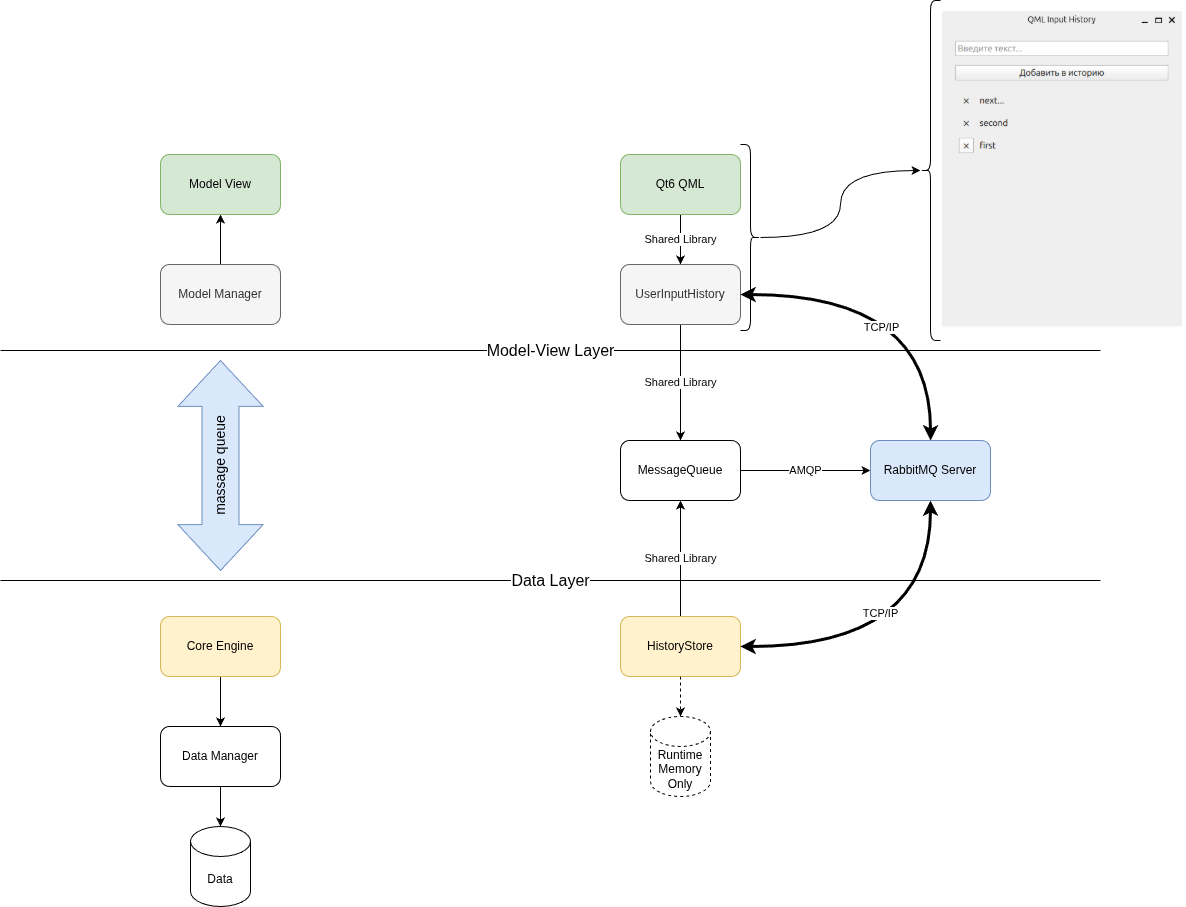

The diagram above was exported from draw.io. Its source (the exported page's mxGraphModel, read from the mxfile embedded in the PNG):
<mxGraphModel dx="1679" dy="1059" grid="1" gridSize="10" guides="1" tooltips="1" connect="1" arrows="1" fold="1" page="1" pageScale="1" pageWidth="850" pageHeight="1100" math="0" shadow="0">
  <root>
    <mxCell id="0" />
    <mxCell id="1" parent="0" />
    <mxCell id="2" value="Data" style="shape=cylinder3;whiteSpace=wrap;html=1;boundedLbl=1;backgroundOutline=1;size=15;" parent="1" vertex="1">
      <mxGeometry x="250" y="846" width="60" height="80" as="geometry" />
    </mxCell>
    <mxCell id="3" value="Data Manager" style="rounded=1;whiteSpace=wrap;html=1;" parent="1" vertex="1">
      <mxGeometry x="220" y="746" width="120" height="60" as="geometry" />
    </mxCell>
    <mxCell id="8" style="edgeStyle=none;html=1;" parent="1" source="4" target="3" edge="1">
      <mxGeometry relative="1" as="geometry" />
    </mxCell>
    <mxCell id="4" value="Core Engine" style="rounded=1;whiteSpace=wrap;html=1;fillColor=#fff2cc;strokeColor=#d6b656;" parent="1" vertex="1">
      <mxGeometry x="220" y="636" width="120" height="60" as="geometry" />
    </mxCell>
    <mxCell id="5" value="&lt;font style=&quot;font-size: 14px;&quot;&gt;massage queue&lt;/font&gt;" style="shape=doubleArrow;direction=south;whiteSpace=wrap;html=1;arrowWidth=0.435589599609375;arrowSize=0.21817677815755207;horizontal=0;fillColor=#dae8fc;strokeColor=#6c8ebf;" parent="1" vertex="1">
      <mxGeometry x="237.5" y="380" width="85" height="210" as="geometry" />
    </mxCell>
    <mxCell id="10" style="edgeStyle=none;html=1;entryX=0.5;entryY=1;entryDx=0;entryDy=0;" parent="1" source="6" target="7" edge="1">
      <mxGeometry relative="1" as="geometry" />
    </mxCell>
    <mxCell id="6" value="Model Manager" style="rounded=1;whiteSpace=wrap;html=1;fillColor=#f5f5f5;fontColor=#333333;strokeColor=#666666;" parent="1" vertex="1">
      <mxGeometry x="220" y="284" width="120" height="60" as="geometry" />
    </mxCell>
    <mxCell id="7" value="Model View" style="rounded=1;whiteSpace=wrap;html=1;fillColor=#d5e8d4;strokeColor=#82b366;" parent="1" vertex="1">
      <mxGeometry x="220" y="174" width="120" height="60" as="geometry" />
    </mxCell>
    <mxCell id="9" style="edgeStyle=none;html=1;entryX=0.5;entryY=0;entryDx=0;entryDy=0;entryPerimeter=0;" parent="1" source="3" target="2" edge="1">
      <mxGeometry relative="1" as="geometry" />
    </mxCell>
    <mxCell id="19" value="AMQP" style="edgeStyle=none;html=1;" edge="1" parent="1" source="11" target="18">
      <mxGeometry relative="1" as="geometry" />
    </mxCell>
    <mxCell id="11" value="MessageQueue" style="rounded=1;whiteSpace=wrap;html=1;" vertex="1" parent="1">
      <mxGeometry x="680" y="460" width="120" height="60" as="geometry" />
    </mxCell>
    <mxCell id="14" value="Shared Library" style="edgeStyle=none;html=1;entryX=0.5;entryY=0;entryDx=0;entryDy=0;" edge="1" parent="1" source="12" target="11">
      <mxGeometry relative="1" as="geometry" />
    </mxCell>
    <mxCell id="21" style="edgeStyle=orthogonalEdgeStyle;curved=1;html=1;strokeWidth=3;startArrow=classic;startFill=1;" edge="1" parent="1" source="12" target="18">
      <mxGeometry relative="1" as="geometry" />
    </mxCell>
    <mxCell id="34" value="TCP/IP" style="edgeLabel;html=1;align=center;verticalAlign=middle;resizable=0;points=[];" vertex="1" connectable="0" parent="21">
      <mxGeometry x="-0.1606" y="-33" relative="1" as="geometry">
        <mxPoint as="offset" />
      </mxGeometry>
    </mxCell>
    <mxCell id="12" value="UserInputHistory" style="rounded=1;whiteSpace=wrap;html=1;fillColor=#f5f5f5;fontColor=#333333;strokeColor=#666666;" vertex="1" parent="1">
      <mxGeometry x="680" y="284" width="120" height="60" as="geometry" />
    </mxCell>
    <mxCell id="15" value="&lt;span style=&quot;color: rgb(0, 0, 0); font-family: Helvetica; font-size: 11px; font-style: normal; font-variant-ligatures: normal; font-variant-caps: normal; font-weight: 400; letter-spacing: normal; orphans: 2; text-align: center; text-indent: 0px; text-transform: none; widows: 2; word-spacing: 0px; -webkit-text-stroke-width: 0px; white-space: nowrap; background-color: rgb(255, 255, 255); text-decoration-thickness: initial; text-decoration-style: initial; text-decoration-color: initial; display: inline !important; float: none;&quot;&gt;Shared Library&lt;/span&gt;" style="edgeStyle=none;html=1;" edge="1" parent="1" source="13" target="11">
      <mxGeometry relative="1" as="geometry" />
    </mxCell>
    <mxCell id="13" value="HistoryStore" style="rounded=1;whiteSpace=wrap;html=1;fillColor=#fff2cc;strokeColor=#d6b656;" vertex="1" parent="1">
      <mxGeometry x="680" y="636" width="120" height="60" as="geometry" />
    </mxCell>
    <mxCell id="16" value="&lt;div&gt;Runtime&lt;/div&gt;Memory&lt;div&gt;Only&lt;/div&gt;" style="shape=cylinder3;whiteSpace=wrap;html=1;boundedLbl=1;backgroundOutline=1;size=15;dashed=1;" vertex="1" parent="1">
      <mxGeometry x="710" y="736" width="60" height="80" as="geometry" />
    </mxCell>
    <mxCell id="17" style="edgeStyle=none;html=1;entryX=0.5;entryY=0;entryDx=0;entryDy=0;entryPerimeter=0;dashed=1;" edge="1" parent="1" source="13" target="16">
      <mxGeometry relative="1" as="geometry" />
    </mxCell>
    <mxCell id="22" style="edgeStyle=orthogonalEdgeStyle;curved=1;html=1;entryX=1;entryY=0.5;entryDx=0;entryDy=0;exitX=0.5;exitY=1;exitDx=0;exitDy=0;strokeWidth=3;startArrow=classic;startFill=1;" edge="1" parent="1" source="18" target="13">
      <mxGeometry relative="1" as="geometry" />
    </mxCell>
    <mxCell id="35" value="TCP/IP" style="edgeLabel;html=1;align=center;verticalAlign=middle;resizable=0;points=[];" vertex="1" connectable="0" parent="22">
      <mxGeometry x="0.1666" y="-33" relative="1" as="geometry">
        <mxPoint as="offset" />
      </mxGeometry>
    </mxCell>
    <mxCell id="18" value="RabbitMQ Server" style="rounded=1;whiteSpace=wrap;html=1;fillColor=#dae8fc;strokeColor=#6c8ebf;" vertex="1" parent="1">
      <mxGeometry x="930" y="460" width="120" height="60" as="geometry" />
    </mxCell>
    <mxCell id="26" value="Shared Library" style="edgeStyle=orthogonalEdgeStyle;curved=1;html=1;entryX=0.5;entryY=0;entryDx=0;entryDy=0;" edge="1" parent="1" source="25" target="12">
      <mxGeometry relative="1" as="geometry" />
    </mxCell>
    <mxCell id="25" value="Qt6 QML" style="rounded=1;whiteSpace=wrap;html=1;fillColor=#d5e8d4;strokeColor=#82b366;" vertex="1" parent="1">
      <mxGeometry x="680" y="174" width="120" height="60" as="geometry" />
    </mxCell>
    <mxCell id="31" value="&lt;font style=&quot;font-size: 16px;&quot;&gt;Data Layer&lt;/font&gt;" style="endArrow=none;html=1;curved=1;" edge="1" parent="1">
      <mxGeometry width="50" height="50" relative="1" as="geometry">
        <mxPoint x="60" y="600" as="sourcePoint" />
        <mxPoint x="1160" y="600" as="targetPoint" />
      </mxGeometry>
    </mxCell>
    <mxCell id="32" value="&lt;font style=&quot;font-size: 16px;&quot;&gt;Model-View Layer&lt;/font&gt;" style="endArrow=none;html=1;curved=1;" edge="1" parent="1">
      <mxGeometry width="50" height="50" relative="1" as="geometry">
        <mxPoint x="60" y="370" as="sourcePoint" />
        <mxPoint x="1160" y="370" as="targetPoint" />
      </mxGeometry>
    </mxCell>
    <mxCell id="36" value="" style="shape=image;verticalLabelPosition=bottom;labelBackgroundColor=default;verticalAlign=top;aspect=fixed;imageAspect=0;image=data:image/png,(base64 omitted: 20644 chars);" vertex="1" parent="1">
      <mxGeometry x="1000" y="30" width="245.47" height="320" as="geometry" />
    </mxCell>
    <mxCell id="40" style="edgeStyle=orthogonalEdgeStyle;curved=1;html=1;" edge="1" parent="1" source="37" target="38">
      <mxGeometry relative="1" as="geometry" />
    </mxCell>
    <mxCell id="37" value="" style="shape=curlyBracket;whiteSpace=wrap;html=1;rounded=1;flipH=1;labelPosition=right;verticalLabelPosition=middle;align=left;verticalAlign=middle;" vertex="1" parent="1">
      <mxGeometry x="800" y="164" width="20" height="186" as="geometry" />
    </mxCell>
    <mxCell id="38" value="" style="shape=curlyBracket;whiteSpace=wrap;html=1;rounded=1;labelPosition=left;verticalLabelPosition=middle;align=right;verticalAlign=middle;" vertex="1" parent="1">
      <mxGeometry x="980" y="20" width="20" height="340" as="geometry" />
    </mxCell>
  </root>
</mxGraphModel>